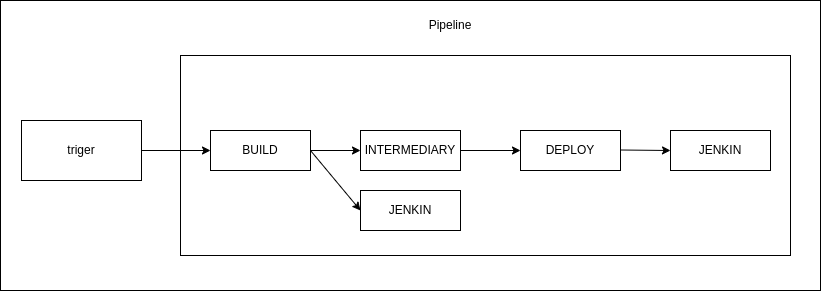

The diagram above was exported from draw.io. Its source (the exported page's mxGraphModel, read from the mxfile embedded in the PNG):
<mxGraphModel dx="1422" dy="766" grid="1" gridSize="10" guides="1" tooltips="1" connect="1" arrows="1" fold="1" page="1" pageScale="1" pageWidth="850" pageHeight="1100" math="0" shadow="0">
  <root>
    <mxCell id="0" />
    <mxCell id="1" parent="0" />
    <mxCell id="Yz4gJVLUhkWWk0gKq5xw-1" value="" style="rounded=0;whiteSpace=wrap;html=1;" vertex="1" parent="1">
      <mxGeometry x="130" y="415" width="90" height="40" as="geometry" />
    </mxCell>
    <mxCell id="Yz4gJVLUhkWWk0gKq5xw-2" value="" style="rounded=0;whiteSpace=wrap;html=1;" vertex="1" parent="1">
      <mxGeometry x="10" y="290" width="820" height="290" as="geometry" />
    </mxCell>
    <mxCell id="Yz4gJVLUhkWWk0gKq5xw-3" value="" style="rounded=0;whiteSpace=wrap;html=1;" vertex="1" parent="1">
      <mxGeometry x="190" y="345" width="610" height="200" as="geometry" />
    </mxCell>
    <mxCell id="Yz4gJVLUhkWWk0gKq5xw-6" value="triger" style="rounded=0;whiteSpace=wrap;html=1;" vertex="1" parent="1">
      <mxGeometry x="31" y="410" width="120" height="60" as="geometry" />
    </mxCell>
    <mxCell id="Yz4gJVLUhkWWk0gKq5xw-7" value="" style="endArrow=classic;html=1;rounded=0;exitX=1;exitY=0.5;exitDx=0;exitDy=0;" edge="1" parent="1" source="Yz4gJVLUhkWWk0gKq5xw-6" target="Yz4gJVLUhkWWk0gKq5xw-8">
      <mxGeometry width="50" height="50" relative="1" as="geometry">
        <mxPoint x="220" y="440" as="sourcePoint" />
        <mxPoint x="270" y="390" as="targetPoint" />
      </mxGeometry>
    </mxCell>
    <mxCell id="Yz4gJVLUhkWWk0gKq5xw-8" value="BUILD" style="rounded=0;whiteSpace=wrap;html=1;" vertex="1" parent="1">
      <mxGeometry x="220" y="420" width="100" height="40" as="geometry" />
    </mxCell>
    <mxCell id="Yz4gJVLUhkWWk0gKq5xw-9" value="INTERMEDIARY" style="rounded=0;whiteSpace=wrap;html=1;" vertex="1" parent="1">
      <mxGeometry x="370" y="420" width="100" height="40" as="geometry" />
    </mxCell>
    <mxCell id="Yz4gJVLUhkWWk0gKq5xw-10" value="DEPLOY" style="rounded=0;whiteSpace=wrap;html=1;" vertex="1" parent="1">
      <mxGeometry x="530" y="420" width="100" height="40" as="geometry" />
    </mxCell>
    <mxCell id="Yz4gJVLUhkWWk0gKq5xw-11" value="JENKIN" style="rounded=0;whiteSpace=wrap;html=1;" vertex="1" parent="1">
      <mxGeometry x="680" y="420" width="100" height="40" as="geometry" />
    </mxCell>
    <mxCell id="Yz4gJVLUhkWWk0gKq5xw-12" value="" style="endArrow=classic;html=1;rounded=0;entryX=0;entryY=0.5;entryDx=0;entryDy=0;exitX=1;exitY=0.5;exitDx=0;exitDy=0;" edge="1" parent="1" source="Yz4gJVLUhkWWk0gKq5xw-8" target="Yz4gJVLUhkWWk0gKq5xw-9">
      <mxGeometry width="50" height="50" relative="1" as="geometry">
        <mxPoint x="390" y="440" as="sourcePoint" />
        <mxPoint x="440" y="390" as="targetPoint" />
      </mxGeometry>
    </mxCell>
    <mxCell id="Yz4gJVLUhkWWk0gKq5xw-13" value="" style="endArrow=classic;html=1;rounded=0;exitX=1;exitY=0.5;exitDx=0;exitDy=0;" edge="1" parent="1" source="Yz4gJVLUhkWWk0gKq5xw-9">
      <mxGeometry width="50" height="50" relative="1" as="geometry">
        <mxPoint x="525" y="441" as="sourcePoint" />
        <mxPoint x="530" y="440" as="targetPoint" />
      </mxGeometry>
    </mxCell>
    <mxCell id="Yz4gJVLUhkWWk0gKq5xw-14" value="" style="endArrow=classic;html=1;rounded=0;exitX=1;exitY=0.5;exitDx=0;exitDy=0;" edge="1" parent="1">
      <mxGeometry width="50" height="50" relative="1" as="geometry">
        <mxPoint x="630" y="439.5" as="sourcePoint" />
        <mxPoint x="680" y="440" as="targetPoint" />
      </mxGeometry>
    </mxCell>
    <mxCell id="Yz4gJVLUhkWWk0gKq5xw-15" value="JENKIN" style="rounded=0;whiteSpace=wrap;html=1;" vertex="1" parent="1">
      <mxGeometry x="370" y="480" width="100" height="40" as="geometry" />
    </mxCell>
    <mxCell id="Yz4gJVLUhkWWk0gKq5xw-16" value="" style="endArrow=classic;html=1;rounded=0;entryX=0;entryY=0.5;entryDx=0;entryDy=0;" edge="1" parent="1" target="Yz4gJVLUhkWWk0gKq5xw-15">
      <mxGeometry width="50" height="50" relative="1" as="geometry">
        <mxPoint x="320" y="440" as="sourcePoint" />
        <mxPoint x="450" y="370" as="targetPoint" />
      </mxGeometry>
    </mxCell>
    <mxCell id="Yz4gJVLUhkWWk0gKq5xw-17" value="Pipeline" style="text;html=1;strokeColor=none;fillColor=none;align=center;verticalAlign=middle;whiteSpace=wrap;rounded=0;labelBackgroundColor=#FFFFFF;" vertex="1" parent="1">
      <mxGeometry x="430" y="300" width="60" height="30" as="geometry" />
    </mxCell>
  </root>
</mxGraphModel>